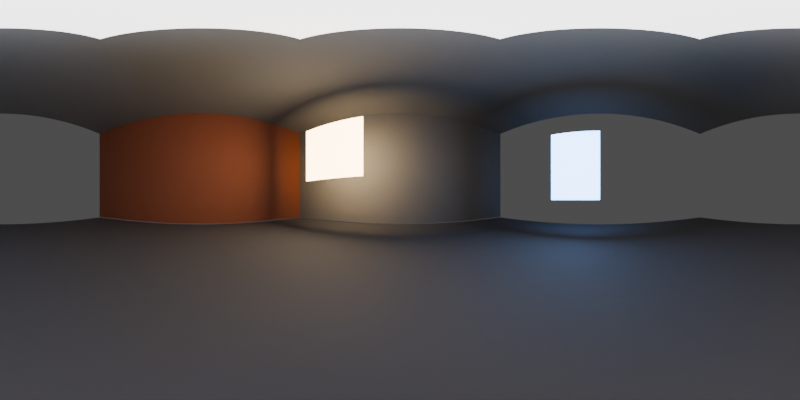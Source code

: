 # Source: Room.blend  (saved by Blender 5.2.44; exported with 4.5.12 LTS)
import bpy
from mathutils import Matrix  # noqa: F401  (used for matrix-valued properties, if any)

bpy.ops.wm.read_factory_settings(use_empty=True)
scene = bpy.context.scene
scene.name = 'Scene'

# ---- materials (node trees are filled in below, after node groups)
mat_floor = bpy.data.materials.new('Floor')
mat_grey = bpy.data.materials.new('Grey')
mat_side = bpy.data.materials.new('Side')
mat_key_emission = bpy.data.materials.new('Key emission')
mat_fill_emission = bpy.data.materials.new('Fill emission')
mat_top_emission = bpy.data.materials.new('Top emission')

# ---- material node trees
mat_floor.use_nodes = True; mat_floor.node_tree.nodes.clear()
_N = mat_floor.node_tree.nodes; _L = mat_floor.node_tree.links
n0 = _N.new('ShaderNodeBsdfPrincipled'); n0.name = 'Principled BSDF'; n0.location = (-200, 100)
n0.inputs[0].default_value = (0.09, 0.1, 0.12, 1.0)
n0.inputs[2].default_value = 0.8
n0.inputs[10].default_value = 0.005
n1 = _N.new('ShaderNodeOutputMaterial'); n1.name = 'Material Output'; n1.location = (200, 100)
_L.new(n0.outputs[0], n1.inputs[0])
n1.is_active_output = True
mat_grey.use_nodes = True; mat_grey.node_tree.nodes.clear()
_N = mat_grey.node_tree.nodes; _L = mat_grey.node_tree.links
n0 = _N.new('ShaderNodeBsdfPrincipled'); n0.name = 'Principled BSDF'; n0.location = (-200, 100)
n0.inputs[0].default_value = (0.18, 0.2, 0.22, 1.0)
n0.inputs[2].default_value = 0.8
n0.inputs[10].default_value = 0.005
n1 = _N.new('ShaderNodeOutputMaterial'); n1.name = 'Material Output'; n1.location = (200, 100)
_L.new(n0.outputs[0], n1.inputs[0])
n1.is_active_output = True
mat_side.use_nodes = True; mat_side.node_tree.nodes.clear()
_N = mat_side.node_tree.nodes; _L = mat_side.node_tree.links
n0 = _N.new('ShaderNodeBsdfPrincipled'); n0.name = 'Principled BSDF'; n0.location = (-200, 100)
n0.inputs[0].default_value = (0.3, 0.09, 0.04, 1.0)
n0.inputs[2].default_value = 0.8
n0.inputs[10].default_value = 0.005
n1 = _N.new('ShaderNodeOutputMaterial'); n1.name = 'Material Output'; n1.location = (200, 100)
_L.new(n0.outputs[0], n1.inputs[0])
n1.is_active_output = True
mat_key_emission.use_nodes = True; mat_key_emission.node_tree.nodes.clear()
_N = mat_key_emission.node_tree.nodes; _L = mat_key_emission.node_tree.links
n0 = _N.new('ShaderNodeBsdfPrincipled'); n0.name = 'Principled BSDF'; n0.location = (-200, 100)
n0.inputs[0].default_value = (12.0, 8.0, 4.0, 1.0)
n0.inputs[2].default_value = 0.8
n0.inputs[10].default_value = 0.005
n0.inputs[27].default_value = (12.0, 8.0, 4.0, 1.0)
n0.inputs[28].default_value = 1.0
n1 = _N.new('ShaderNodeOutputMaterial'); n1.name = 'Material Output'; n1.location = (200, 100)
_L.new(n0.outputs[0], n1.inputs[0])
n1.is_active_output = True
mat_fill_emission.use_nodes = True; mat_fill_emission.node_tree.nodes.clear()
_N = mat_fill_emission.node_tree.nodes; _L = mat_fill_emission.node_tree.links
n0 = _N.new('ShaderNodeBsdfPrincipled'); n0.name = 'Principled BSDF'; n0.location = (-200, 100)
n0.inputs[0].default_value = (2.0, 4.0, 8.0, 1.0)
n0.inputs[2].default_value = 0.8
n0.inputs[10].default_value = 0.005
n0.inputs[27].default_value = (2.0, 4.0, 8.0, 1.0)
n0.inputs[28].default_value = 1.0
n1 = _N.new('ShaderNodeOutputMaterial'); n1.name = 'Material Output'; n1.location = (200, 100)
_L.new(n0.outputs[0], n1.inputs[0])
n1.is_active_output = True
mat_top_emission.use_nodes = True; mat_top_emission.node_tree.nodes.clear()
_N = mat_top_emission.node_tree.nodes; _L = mat_top_emission.node_tree.links
n0 = _N.new('ShaderNodeBsdfPrincipled'); n0.name = 'Principled BSDF'; n0.location = (-200, 100)
n0.inputs[0].default_value = (3.0, 3.0, 3.0, 1.0)
n0.inputs[2].default_value = 0.8
n0.inputs[10].default_value = 0.005
n0.inputs[27].default_value = (3.0, 3.0, 3.0, 1.0)
n0.inputs[28].default_value = 1.0
n1 = _N.new('ShaderNodeOutputMaterial'); n1.name = 'Material Output'; n1.location = (200, 100)
_L.new(n0.outputs[0], n1.inputs[0])
n1.is_active_output = True

# ---- world
world_world = bpy.data.worlds.new('World'); scene.world = world_world
world_world.use_nodes = True; world_world.node_tree.nodes.clear()
_N = world_world.node_tree.nodes; _L = world_world.node_tree.links
n0 = _N.new('ShaderNodeBackground'); n0.name = 'Background'; n0.location = (-200, 100)
n0.inputs[0].default_value = (0.08, 0.08, 0.08, 1.0)
n1 = _N.new('ShaderNodeOutputWorld'); n1.name = 'World Output'; n1.location = (200, 100)
_L.new(n0.outputs[0], n1.inputs[0])
n1.is_active_output = True

# ---- cameras
cam_camera = bpy.data.cameras.new('Camera')
cam_camera.type = 'PANO'
cam_camera.panorama_type = 'EQUIRECTANGULAR'

# ---- meshes
me_cube = bpy.data.meshes.new('Cube')
me_cube.from_pydata([(-8.0, -8.0, -0.05), (-8.0, -8.0, 0.05), (-8.0, 8.0, -0.05), (-8.0, 8.0, 0.05), (8.0, -8.0, -0.05), (8.0, -8.0, 0.05), (8.0, 8.0, -0.05), (8.0, 8.0, 0.05)], [], [(0, 1, 3, 2), (2, 3, 7, 6), (6, 7, 5, 4), (4, 5, 1, 0), (2, 6, 4, 0), (7, 3, 1, 5)])
_uv = me_cube.uv_layers.new(name='UVMap')
_uv.uv.foreach_set('vector', [0.375, 0.0, 0.625, 0.0, 0.625, 0.25, 0.375, 0.25, 0.375, 0.25, 0.625, 0.25, 0.625, 0.5, 0.375, 0.5, 0.375, 0.5, 0.625, 0.5, 0.625, 0.75, 0.375, 0.75, 0.375, 0.75, 0.625, 0.75, 0.625, 1.0, 0.375, 1.0, 0.125, 0.5, 0.375, 0.5, 0.375, 0.75, 0.125, 0.75, 0.625, 0.5, 0.875, 0.5, 0.875, 0.75, 0.625, 0.75])
me_cube.materials.append(mat_floor)
me_cube.update()
me_cube_001 = bpy.data.meshes.new('Cube.001')
me_cube_001.from_pydata([(-8.0, -0.05, -4.0), (-8.0, -0.05, 4.0), (-8.0, 0.05, -4.0), (-8.0, 0.05, 4.0), (8.0, -0.05, -4.0), (8.0, -0.05, 4.0), (8.0, 0.05, -4.0), (8.0, 0.05, 4.0)], [], [(0, 1, 3, 2), (2, 3, 7, 6), (6, 7, 5, 4), (4, 5, 1, 0), (2, 6, 4, 0), (7, 3, 1, 5)])
_uv = me_cube_001.uv_layers.new(name='UVMap')
_uv.uv.foreach_set('vector', [0.375, 0.0, 0.625, 0.0, 0.625, 0.25, 0.375, 0.25, 0.375, 0.25, 0.625, 0.25, 0.625, 0.5, 0.375, 0.5, 0.375, 0.5, 0.625, 0.5, 0.625, 0.75, 0.375, 0.75, 0.375, 0.75, 0.625, 0.75, 0.625, 1.0, 0.375, 1.0, 0.125, 0.5, 0.375, 0.5, 0.375, 0.75, 0.125, 0.75, 0.625, 0.5, 0.875, 0.5, 0.875, 0.75, 0.625, 0.75])
me_cube_001.materials.append(mat_grey)
me_cube_001.update()
me_cube_002 = bpy.data.meshes.new('Cube.002')
me_cube_002.from_pydata([(-0.05, -8.0, -4.0), (-0.05, -8.0, 4.0), (-0.05, 8.0, -4.0), (-0.05, 8.0, 4.0), (0.05, -8.0, -4.0), (0.05, -8.0, 4.0), (0.05, 8.0, -4.0), (0.05, 8.0, 4.0)], [], [(0, 1, 3, 2), (2, 3, 7, 6), (6, 7, 5, 4), (4, 5, 1, 0), (2, 6, 4, 0), (7, 3, 1, 5)])
_uv = me_cube_002.uv_layers.new(name='UVMap')
_uv.uv.foreach_set('vector', [0.375, 0.0, 0.625, 0.0, 0.625, 0.25, 0.375, 0.25, 0.375, 0.25, 0.625, 0.25, 0.625, 0.5, 0.375, 0.5, 0.375, 0.5, 0.625, 0.5, 0.625, 0.75, 0.375, 0.75, 0.375, 0.75, 0.625, 0.75, 0.625, 1.0, 0.375, 1.0, 0.125, 0.5, 0.375, 0.5, 0.375, 0.75, 0.125, 0.75, 0.625, 0.5, 0.875, 0.5, 0.875, 0.75, 0.625, 0.75])
me_cube_002.materials.append(mat_side)
me_cube_002.update()
me_cube_003 = bpy.data.meshes.new('Cube.003')
me_cube_003.from_pydata([(-8.0, -8.0, -0.05), (-8.0, -8.0, 0.05), (-8.0, 8.0, -0.05), (-8.0, 8.0, 0.05), (8.0, -8.0, -0.05), (8.0, -8.0, 0.05), (8.0, 8.0, -0.05), (8.0, 8.0, 0.05)], [], [(0, 1, 3, 2), (2, 3, 7, 6), (6, 7, 5, 4), (4, 5, 1, 0), (2, 6, 4, 0), (7, 3, 1, 5)])
_uv = me_cube_003.uv_layers.new(name='UVMap')
_uv.uv.foreach_set('vector', [0.375, 0.0, 0.625, 0.0, 0.625, 0.25, 0.375, 0.25, 0.375, 0.25, 0.625, 0.25, 0.625, 0.5, 0.375, 0.5, 0.375, 0.5, 0.625, 0.5, 0.625, 0.75, 0.375, 0.75, 0.375, 0.75, 0.625, 0.75, 0.625, 1.0, 0.375, 1.0, 0.125, 0.5, 0.375, 0.5, 0.375, 0.75, 0.125, 0.75, 0.625, 0.5, 0.875, 0.5, 0.875, 0.75, 0.625, 0.75])
me_cube_003.materials.append(mat_grey)
me_cube_003.update()
me_cube_004 = bpy.data.meshes.new('Cube.004')
me_cube_004.from_pydata([(-1.5, -0.04, -1.5), (-1.5, -0.04, 1.5), (-1.5, 0.04, -1.5), (-1.5, 0.04, 1.5), (1.5, -0.04, -1.5), (1.5, -0.04, 1.5), (1.5, 0.04, -1.5), (1.5, 0.04, 1.5)], [], [(0, 1, 3, 2), (2, 3, 7, 6), (6, 7, 5, 4), (4, 5, 1, 0), (2, 6, 4, 0), (7, 3, 1, 5)])
_uv = me_cube_004.uv_layers.new(name='UVMap')
_uv.uv.foreach_set('vector', [0.375, 0.0, 0.625, 0.0, 0.625, 0.25, 0.375, 0.25, 0.375, 0.25, 0.625, 0.25, 0.625, 0.5, 0.375, 0.5, 0.375, 0.5, 0.625, 0.5, 0.625, 0.75, 0.375, 0.75, 0.375, 0.75, 0.625, 0.75, 0.625, 1.0, 0.375, 1.0, 0.125, 0.5, 0.375, 0.5, 0.375, 0.75, 0.125, 0.75, 0.625, 0.5, 0.875, 0.5, 0.875, 0.75, 0.625, 0.75])
me_cube_004.materials.append(mat_key_emission)
me_cube_004.update()
me_cube_005 = bpy.data.meshes.new('Cube.005')
me_cube_005.from_pydata([(-0.04, -1.0, -1.5), (-0.04, -1.0, 1.5), (-0.04, 1.0, -1.5), (-0.04, 1.0, 1.5), (0.04, -1.0, -1.5), (0.04, -1.0, 1.5), (0.04, 1.0, -1.5), (0.04, 1.0, 1.5)], [], [(0, 1, 3, 2), (2, 3, 7, 6), (6, 7, 5, 4), (4, 5, 1, 0), (2, 6, 4, 0), (7, 3, 1, 5)])
_uv = me_cube_005.uv_layers.new(name='UVMap')
_uv.uv.foreach_set('vector', [0.375, 0.0, 0.625, 0.0, 0.625, 0.25, 0.375, 0.25, 0.375, 0.25, 0.625, 0.25, 0.625, 0.5, 0.375, 0.5, 0.375, 0.5, 0.625, 0.5, 0.625, 0.75, 0.375, 0.75, 0.375, 0.75, 0.625, 0.75, 0.625, 1.0, 0.375, 1.0, 0.125, 0.5, 0.375, 0.5, 0.375, 0.75, 0.125, 0.75, 0.625, 0.5, 0.875, 0.5, 0.875, 0.75, 0.625, 0.75])
me_cube_005.materials.append(mat_fill_emission)
me_cube_005.update()
me_cube_006 = bpy.data.meshes.new('Cube.006')
me_cube_006.from_pydata([(-1.0, -1.0, -0.04), (-1.0, -1.0, 0.04), (-1.0, 1.0, -0.04), (-1.0, 1.0, 0.04), (1.0, -1.0, -0.04), (1.0, -1.0, 0.04), (1.0, 1.0, -0.04), (1.0, 1.0, 0.04)], [], [(0, 1, 3, 2), (2, 3, 7, 6), (6, 7, 5, 4), (4, 5, 1, 0), (2, 6, 4, 0), (7, 3, 1, 5)])
_uv = me_cube_006.uv_layers.new(name='UVMap')
_uv.uv.foreach_set('vector', [0.375, 0.0, 0.625, 0.0, 0.625, 0.25, 0.375, 0.25, 0.375, 0.25, 0.625, 0.25, 0.625, 0.5, 0.375, 0.5, 0.375, 0.5, 0.625, 0.5, 0.625, 0.75, 0.375, 0.75, 0.375, 0.75, 0.625, 0.75, 0.625, 1.0, 0.375, 1.0, 0.125, 0.5, 0.375, 0.5, 0.375, 0.75, 0.125, 0.75, 0.625, 0.5, 0.875, 0.5, 0.875, 0.75, 0.625, 0.75])
me_cube_006.materials.append(mat_top_emission)
me_cube_006.update()

# ---- objects
ob_floor = bpy.data.objects.new('Floor', me_cube)
ob_back_wall = bpy.data.objects.new('Back wall', me_cube_001)
ob_side_wall = bpy.data.objects.new('Side wall', me_cube_002)
ob_ceiling = bpy.data.objects.new('Ceiling', me_cube_003)
ob_key_panel = bpy.data.objects.new('Key panel', me_cube_004)
ob_fill_panel = bpy.data.objects.new('Fill panel', me_cube_005)
ob_top_panel = bpy.data.objects.new('Top panel', me_cube_006)
ob_camera = bpy.data.objects.new('Camera', cam_camera)

# ---- transforms, parenting, visibility, modifiers, constraints
ob_floor.location = (0.0, 0.0, -0.1)
ob_back_wall.location = (0.0, 8.0, 4.0)
ob_side_wall.location = (-8.0, 0.0, 4.0)
ob_ceiling.location = (0.0, 0.0, 8.0)
ob_key_panel.location = (-3.0, 5.0, 4.0)
ob_fill_panel.location = (5.0, 1.0, 3.0)
ob_top_panel.location = (0.0, 0.0, 6.0)
ob_camera.location = (0.0, 0.0, 1.5)
ob_camera.rotation_euler = (1.571, -0.0, 0.0)

# ---- collection membership
scene.collection.objects.link(ob_floor)
scene.collection.objects.link(ob_back_wall)
scene.collection.objects.link(ob_side_wall)
scene.collection.objects.link(ob_ceiling)
scene.collection.objects.link(ob_key_panel)
scene.collection.objects.link(ob_fill_panel)
scene.collection.objects.link(ob_top_panel)
scene.collection.objects.link(ob_camera)

# ---- scene / render settings (as saved in the file)
scene.camera = ob_camera
scene.frame_start = 1; scene.frame_end = 250; scene.frame_set(1)
scene.render.engine = 'CYCLES'
scene.render.resolution_x = 2048
scene.render.resolution_y = 1024
scene.render.bake_bias = 0.0
scene.render.bake_samples = 0
scene.render.compositor_device = 'GPU'
scene.cycles.samples = 256
scene.eevee.use_volume_custom_range = False
scene.eevee.fast_gi_thickness_near = 0.1
scene.eevee.fast_gi_thickness_far = 0.0
scene.eevee.ray_tracing_options.screen_trace_thickness = 0.1
bpy.context.view_layer.update()
